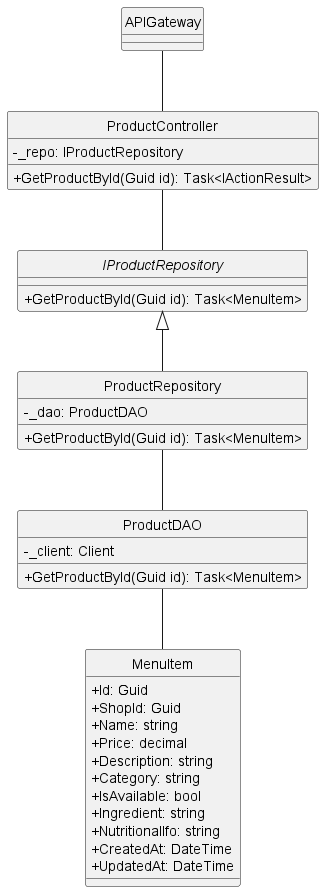

The diagram above was rendered by PlantUML. Its source (embedded in the PNG):
@startuml
hide circle
skinparam classAttributeIconSize 0
skinparam linetype ortho

class APIGateway {
}
' Controller for product operations
class ProductController {
    - _repo: IProductRepository
    + GetProductById(Guid id): Task<IActionResult>
}

' Repository interface defining the GetProductById method
interface IProductRepository {
    + GetProductById(Guid id): Task<MenuItem>
}

' Repository implementation that delegates to the DAO
class ProductRepository {
    - _dao: ProductDAO
    + GetProductById(Guid id): Task<MenuItem>
}

' Data Access Object handling database interactions
class ProductDAO {
    - _client: Client
    + GetProductById(Guid id): Task<MenuItem>
}

' Domain model representing a product
class MenuItem {
    + Id: Guid
    + ShopId: Guid
    + Name: string
    + Price: decimal
    + Description: string
    + Category: string
    + IsAvailable: bool
    + Ingredient: string
    + NutritionalIfo: string
    + CreatedAt: DateTime
    + UpdatedAt: DateTime
}

' Relationships among classes
APIGateway -- ProductController
ProductController -- IProductRepository
IProductRepository <|-- ProductRepository
ProductRepository -- ProductDAO
ProductDAO -- MenuItem

@enduml